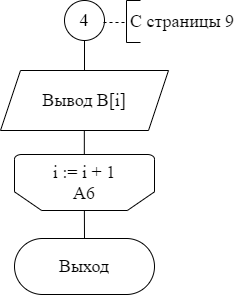

The diagram above was exported from draw.io. Its source (the exported page's mxGraphModel, read from the mxfile embedded in the PNG):
<mxGraphModel dx="981" dy="526" grid="1" gridSize="14" guides="1" tooltips="1" connect="1" arrows="1" fold="1" page="1" pageScale="1" pageWidth="827" pageHeight="1169" math="0" shadow="0">
  <root>
    <mxCell id="0" />
    <mxCell id="1" parent="0" />
    <mxCell id="T99h2zMF9cIOCsvIme5U-46" value="&lt;font face=&quot;Times New Roman&quot;&gt;&lt;span style=&quot;font-size: 18px&quot;&gt;4&lt;/span&gt;&lt;/font&gt;" style="ellipse;whiteSpace=wrap;html=1;aspect=fixed;" parent="1" vertex="1">
      <mxGeometry x="498" y="98" width="40" height="40" as="geometry" />
    </mxCell>
    <mxCell id="T99h2zMF9cIOCsvIme5U-67" value="&lt;font style=&quot;font-size: 18px&quot;&gt;Выход&lt;/font&gt;" style="rounded=1;whiteSpace=wrap;html=1;fontFamily=Times New Roman;fontSize=14;arcSize=50;" parent="1" vertex="1">
      <mxGeometry x="448" y="336" width="140" height="56" as="geometry" />
    </mxCell>
    <mxCell id="q4NpT8PsSMQ19H7nQDIB-9" value="" style="endArrow=none;html=1;rounded=0;entryX=0.5;entryY=1;entryDx=0;entryDy=0;exitX=0.5;exitY=0;exitDx=0;exitDy=0;" parent="1" edge="1">
      <mxGeometry width="50" height="50" relative="1" as="geometry">
        <mxPoint x="518" y="336" as="sourcePoint" />
        <mxPoint x="517.88" y="308" as="targetPoint" />
      </mxGeometry>
    </mxCell>
    <mxCell id="q4NpT8PsSMQ19H7nQDIB-10" value="" style="endArrow=none;dashed=1;html=1;rounded=0;fontFamily=Times New Roman;fontSize=18;" parent="1" edge="1">
      <mxGeometry width="50" height="50" relative="1" as="geometry">
        <mxPoint x="537" y="120" as="sourcePoint" />
        <mxPoint x="560" y="120" as="targetPoint" />
      </mxGeometry>
    </mxCell>
    <mxCell id="q4NpT8PsSMQ19H7nQDIB-11" value="" style="endArrow=none;html=1;rounded=0;fontFamily=Times New Roman;fontSize=18;" parent="1" edge="1">
      <mxGeometry width="50" height="50" relative="1" as="geometry">
        <mxPoint x="560" y="140" as="sourcePoint" />
        <mxPoint x="560" y="98" as="targetPoint" />
      </mxGeometry>
    </mxCell>
    <mxCell id="q4NpT8PsSMQ19H7nQDIB-12" value="" style="endArrow=none;html=1;rounded=0;fontFamily=Times New Roman;fontSize=18;" parent="1" edge="1">
      <mxGeometry width="50" height="50" relative="1" as="geometry">
        <mxPoint x="574" y="140" as="sourcePoint" />
        <mxPoint x="560" y="140" as="targetPoint" />
      </mxGeometry>
    </mxCell>
    <mxCell id="q4NpT8PsSMQ19H7nQDIB-13" value="" style="endArrow=none;html=1;rounded=0;fontFamily=Times New Roman;fontSize=18;" parent="1" edge="1">
      <mxGeometry width="50" height="50" relative="1" as="geometry">
        <mxPoint x="573.9999999999999" y="98" as="sourcePoint" />
        <mxPoint x="560" y="98" as="targetPoint" />
      </mxGeometry>
    </mxCell>
    <mxCell id="q4NpT8PsSMQ19H7nQDIB-14" value="С страницы 9" style="text;html=1;strokeColor=none;fillColor=none;align=center;verticalAlign=middle;whiteSpace=wrap;rounded=0;fontFamily=Times New Roman;fontSize=18;" parent="1" vertex="1">
      <mxGeometry x="560" y="98" width="112" height="42" as="geometry" />
    </mxCell>
    <mxCell id="SDoOOUL-9S81byhPNuAC-1" value="&lt;font face=&quot;Times New Roman&quot;&gt;Вывод B[i]&lt;/font&gt;" style="shape=parallelogram;perimeter=parallelogramPerimeter;whiteSpace=wrap;html=1;fixedSize=1;fontSize=18;" vertex="1" parent="1">
      <mxGeometry x="434" y="168" width="168" height="60" as="geometry" />
    </mxCell>
    <mxCell id="SDoOOUL-9S81byhPNuAC-2" value="" style="endArrow=none;html=1;rounded=0;fontSize=18;exitX=0.5;exitY=0;exitDx=0;exitDy=0;entryX=0.5;entryY=1;entryDx=0;entryDy=0;" edge="1" parent="1" source="SDoOOUL-9S81byhPNuAC-1" target="T99h2zMF9cIOCsvIme5U-46">
      <mxGeometry width="50" height="50" relative="1" as="geometry">
        <mxPoint x="462" y="190" as="sourcePoint" />
        <mxPoint x="512" y="140" as="targetPoint" />
      </mxGeometry>
    </mxCell>
    <mxCell id="SDoOOUL-9S81byhPNuAC-3" value="" style="endArrow=none;html=1;rounded=0;fontSize=18;exitX=0.5;exitY=0;exitDx=0;exitDy=0;entryX=0.5;entryY=1;entryDx=0;entryDy=0;" edge="1" parent="1">
      <mxGeometry width="50" height="50" relative="1" as="geometry">
        <mxPoint x="517.83" y="258" as="sourcePoint" />
        <mxPoint x="517.83" y="228" as="targetPoint" />
      </mxGeometry>
    </mxCell>
    <mxCell id="SDoOOUL-9S81byhPNuAC-5" value="&lt;font face=&quot;Times New Roman&quot;&gt;i := i + 1&lt;br&gt;А6&lt;/font&gt;" style="strokeWidth=1;html=1;shape=mxgraph.flowchart.loop_limit;whiteSpace=wrap;fontSize=18;flipV=1;" vertex="1" parent="1">
      <mxGeometry x="448" y="252" width="140" height="56" as="geometry" />
    </mxCell>
  </root>
</mxGraphModel>